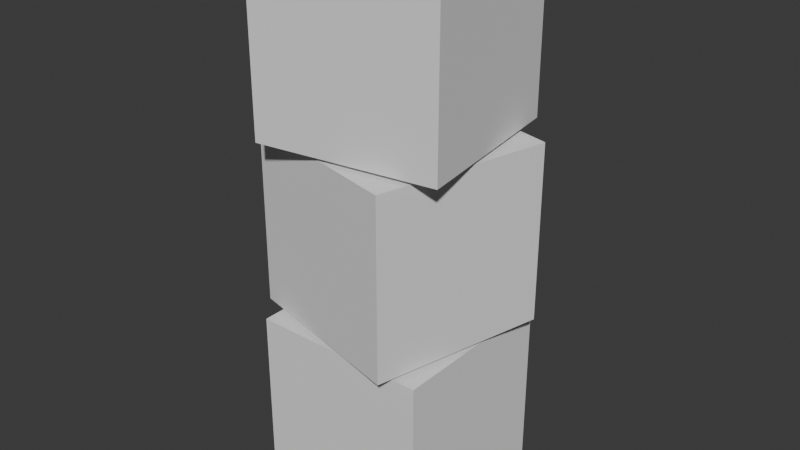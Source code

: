 # Source: Pillars.blend  (saved by Blender 5.0.119; exported with 4.5.12 LTS)
import bpy
from mathutils import Matrix  # noqa: F401  (used for matrix-valued properties, if any)

bpy.ops.wm.read_factory_settings(use_empty=True)
scene = bpy.context.scene
scene.name = 'Scene'

# ---- collections
col_collection_1 = bpy.data.collections.new('Collection 1'); scene.collection.children.link(col_collection_1)

# ---- world
world_world = bpy.data.worlds.new('World'); scene.world = world_world
world_world.use_nodes = True; world_world.node_tree.nodes.clear()
_N = world_world.node_tree.nodes; _L = world_world.node_tree.links
n0 = _N.new('ShaderNodeOutputWorld'); n0.name = 'World Output'; n0.location = (200, 100)
n1 = _N.new('ShaderNodeBackground'); n1.name = 'Background'; n1.location = (-200, 100)
n1.inputs[0].default_value = (0.05088, 0.05088, 0.05088, 1.0)
_L.new(n1.outputs[0], n0.inputs[0])
n0.is_active_output = True
world_world.color = (0.05088, 0.05088, 0.05088)
world_world.sun_shadow_jitter_overblur = 0.0

# ---- meshes
me_pillar_1 = bpy.data.meshes.new('Pillar_1')
me_pillar_1.from_pydata([(-1.0, -1.0, -1.0), (-1.0, -1.0, 1.0), (-1.0, 1.0, -1.0), (-1.0, 1.0, 1.0), (1.0, -1.0, -1.0), (1.0, -1.0, 1.0), (1.0, 1.0, -1.0), (1.0, 1.0, 1.0)], [], [(0, 1, 3, 2), (2, 3, 7, 6), (6, 7, 5, 4), (4, 5, 1, 0), (2, 6, 4, 0), (7, 3, 1, 5)])
_uv = me_pillar_1.uv_layers.new(name='UVMap')
_uv.uv.foreach_set('vector', [0.375, 0.0, 0.625, 0.0, 0.625, 0.25, 0.375, 0.25, 0.375, 0.25, 0.625, 0.25, 0.625, 0.5, 0.375, 0.5, 0.375, 0.5, 0.625, 0.5, 0.625, 0.75, 0.375, 0.75, 0.375, 0.75, 0.625, 0.75, 0.625, 1.0, 0.375, 1.0, 0.125, 0.5, 0.375, 0.5, 0.375, 0.75, 0.125, 0.75, 0.625, 0.5, 0.875, 0.5, 0.875, 0.75, 0.625, 0.75])
me_pillar_1.update()
me_pillar_3 = bpy.data.meshes.new('Pillar_3')
me_pillar_3.from_pydata([(-1.0, -1.0, -1.0), (-1.0, -1.0, 1.0), (-1.0, 1.0, -1.0), (-1.0, 1.0, 1.0), (1.0, -1.0, -1.0), (1.0, -1.0, 1.0), (1.0, 1.0, -1.0), (1.0, 1.0, 1.0)], [], [(0, 1, 3, 2), (2, 3, 7, 6), (6, 7, 5, 4), (4, 5, 1, 0), (2, 6, 4, 0), (7, 3, 1, 5)])
_uv = me_pillar_3.uv_layers.new(name='UVMap')
_uv.uv.foreach_set('vector', [0.375, 0.0, 0.625, 0.0, 0.625, 0.25, 0.375, 0.25, 0.375, 0.25, 0.625, 0.25, 0.625, 0.5, 0.375, 0.5, 0.375, 0.5, 0.625, 0.5, 0.625, 0.75, 0.375, 0.75, 0.375, 0.75, 0.625, 0.75, 0.625, 1.0, 0.375, 1.0, 0.125, 0.5, 0.375, 0.5, 0.375, 0.75, 0.125, 0.75, 0.625, 0.5, 0.875, 0.5, 0.875, 0.75, 0.625, 0.75])
me_pillar_3.update()
me_pillar_2 = bpy.data.meshes.new('Pillar_2')
me_pillar_2.from_pydata([(-1.0, -1.0, -1.0), (-1.0, -1.0, 1.0), (-1.0, 1.0, -1.0), (-1.0, 1.0, 1.0), (1.0, -1.0, -1.0), (1.0, -1.0, 1.0), (1.0, 1.0, -1.0), (1.0, 1.0, 1.0)], [], [(0, 1, 3, 2), (2, 3, 7, 6), (6, 7, 5, 4), (4, 5, 1, 0), (2, 6, 4, 0), (7, 3, 1, 5)])
_uv = me_pillar_2.uv_layers.new(name='UVMap')
_uv.uv.foreach_set('vector', [0.375, 0.0, 0.625, 0.0, 0.625, 0.25, 0.375, 0.25, 0.375, 0.25, 0.625, 0.25, 0.625, 0.5, 0.375, 0.5, 0.375, 0.5, 0.625, 0.5, 0.625, 0.75, 0.375, 0.75, 0.375, 0.75, 0.625, 0.75, 0.625, 1.0, 0.375, 1.0, 0.125, 0.5, 0.375, 0.5, 0.375, 0.75, 0.125, 0.75, 0.625, 0.5, 0.875, 0.5, 0.875, 0.75, 0.625, 0.75])
me_pillar_2.update()

# ---- objects
ob_pillar_1 = bpy.data.objects.new('Pillar_1', me_pillar_1)
ob_pillar_3 = bpy.data.objects.new('Pillar_3', me_pillar_3)
ob_pillar_2 = bpy.data.objects.new('Pillar_2', me_pillar_2)

# ---- transforms, parenting, visibility, modifiers, constraints
ob_pillar_1.location = (0.0, 0.0, 2.46)
ob_pillar_1.scale = (2.426, 2.426, 2.426)
ob_pillar_3.location = (0.0, 0.0, 7.433)
ob_pillar_3.rotation_euler = (0.0, -0.0, -0.2418)
ob_pillar_3.scale = (2.426, 2.426, 2.426)
ob_pillar_2.location = (0.0, 0.0, 12.39)
ob_pillar_2.rotation_euler = (0.0, -0.0, 0.1411)
ob_pillar_2.scale = (2.426, 2.426, 2.426)

# ---- collection membership
col_collection_1.objects.link(ob_pillar_1)
col_collection_1.objects.link(ob_pillar_3)
col_collection_1.objects.link(ob_pillar_2)

# ---- scene / render settings (as saved in the file)
scene.frame_start = 1; scene.frame_end = 250; scene.frame_set(3)
scene.render.engine = 'BLENDER_EEVEE_NEXT'
scene.render.bake_bias = 0.0
scene.render.bake_samples = 0
scene.cycles.sampling_pattern = 'TABULATED_SOBOL'
scene.eevee.use_volume_custom_range = False
bpy.context.view_layer.update()

# ---- added for rendering (the .blend has no active camera and no usable light): camera, sun
cam_auto = bpy.data.cameras.new('AutoCamera')
cam_auto.lens = 50.0
cam_auto.sensor_width = 36.0
cam_auto.clip_end = 1000.0
ob_auto_camera = bpy.data.objects.new('AutoCamera', cam_auto)
scene.collection.objects.link(ob_auto_camera)
ob_auto_camera.location = (15.685, -18.8221, 19.9717)
ob_auto_camera.rotation_euler = (1.09748, -7.21219e-08, 0.694738)
scene.camera = ob_auto_camera
light_auto_sun = bpy.data.lights.new('AutoSun', 'SUN')
light_auto_sun.energy = 3.0
light_auto_sun.angle = 0.0523599
ob_auto_sun = bpy.data.objects.new('AutoSun', light_auto_sun)
scene.collection.objects.link(ob_auto_sun)
ob_auto_sun.rotation_euler = (0.872665, 0.174533, 0.523599)
bpy.context.view_layer.update()
